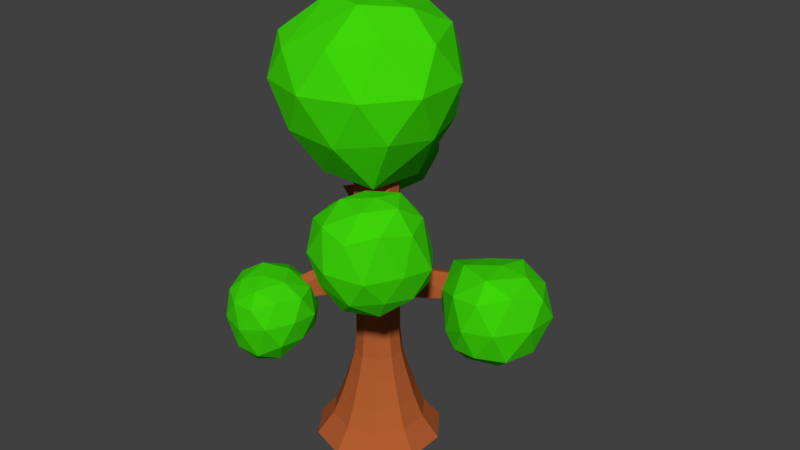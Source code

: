 # Source: arvore003.blend  (saved by Blender 2.78.0; exported with 4.5.12 LTS)
import bpy
from mathutils import Matrix  # noqa: F401  (used for matrix-valued properties, if any)

bpy.ops.wm.read_factory_settings(use_empty=True)
scene = bpy.context.scene
scene.name = 'Scene'

# ---- collections
col_collection_1 = bpy.data.collections.new('Collection 1'); scene.collection.children.link(col_collection_1)

# ---- materials (node trees are filled in below, after node groups)
mat_folha = bpy.data.materials.new('Folha')
mat_folha.alpha_threshold = 0.0
mat_folha.use_transparent_shadow = False
mat_folha.diffuse_color = (0.04854, 0.6619, 0.003175, 1.0)
mat_folha.roughness = 0.5
mat_tronco = bpy.data.materials.new('Tronco')
mat_tronco.alpha_threshold = 0.0
mat_tronco.use_transparent_shadow = False
mat_tronco.diffuse_color = (0.448, 0.1097, 0.03068, 1.0)
mat_tronco.roughness = 0.5

# ---- material node trees

# ---- world
world_world = bpy.data.worlds.new('World'); scene.world = world_world
world_world.color = (0.05088, 0.05088, 0.05088)
world_world.use_sun_shadow = False
world_world.sun_shadow_jitter_overblur = 0.0
world_world.cycles.sampling_method = 'MANUAL'

# ---- meshes
me_icosphere = bpy.data.meshes.new('Icosphere')
me_icosphere.from_pydata([(0.2476, -0.03789, -1.391), (0.8822, -0.6735, -0.5849), (-0.2764, -0.8507, -0.4481), (-0.9309, -0.0003815, -0.7513), (-0.313, 0.8819, -0.6696), (0.779, 0.5595, -0.7003), (0.2764, -0.8506, 0.4472), (-0.6452, -0.4501, 0.3676), (-0.5317, 0.5669, 0.3897), (0.263, 0.9044, 0.268), (0.8944, 7.642e-05, 0.4467), (-0.1255, 0.08034, 0.6835), (-0.05152, -0.541, -1.063), (0.664, -0.4265, -1.147), (0.3375, -0.8771, -0.5956), (0.9692, -0.06748, -0.6962), (0.6056, 0.336, -1.23), (-0.4081, -0.03628, -1.312), (-0.6834, -0.5121, -0.6731), (-0.07759, 0.5306, -1.303), (-0.788, 0.5335, -0.9939), (0.2997, 0.8391, -0.7399), (0.9884, -0.347, -0.02176), (0.952, 0.3215, -0.08827), (0.0, -1.0, 0.0), (0.6253, -0.8471, -0.02182), (-0.9449, -0.3046, -0.003901), (-0.5853, -0.8066, -0.002562), (-0.5563, 0.8539, -0.2722), (-0.8815, 0.3348, -0.09141), (0.5954, 0.8488, -0.2826), (0.001757, 1.023, -0.1645), (0.6878, -0.5001, 0.5254), (-0.2164, -0.7639, 0.4778), (-0.6966, 0.06963, 0.4881), (-0.1983, 0.8748, 0.3965), (0.679, 0.5373, 0.3952), (0.1179, -0.4751, 0.7333), (0.4229, 0.02121, 0.7132), (-0.3715, -0.1967, 0.6446), (-0.3803, 0.3789, 0.7039), (0.05032, 0.6027, 0.586), (0.7273, -3.702, -2.895), (1.282, -4.117, -2.4), (0.4892, -4.326, -2.603), (0.02786, -3.71, -2.393), (0.5222, -3.084, -2.295), (1.289, -3.342, -2.349), (0.9453, -4.404, -1.724), (0.1751, -4.154, -1.721), (0.1741, -3.343, -1.605), (0.9399, -3.103, -1.679), (1.419, -3.75, -1.624), (0.6871, -3.859, -1.408), (0.588, -4.054, -2.947), (1.051, -3.935, -2.8), (0.9134, -4.302, -2.632), (1.388, -3.733, -2.378), (1.062, -3.493, -2.64), (0.3119, -3.695, -2.796), (0.1704, -4.063, -2.619), (0.6089, -3.344, -2.629), (0.2014, -3.345, -2.363), (0.9349, -3.122, -2.4), (1.467, -3.972, -1.946), (1.465, -3.507, -1.995), (0.7266, -4.487, -2.118), (1.182, -4.347, -2.012), (-0.007278, -3.962, -2.003), (0.2709, -4.341, -2.107), (0.2833, -3.113, -1.936), (0.001552, -3.496, -1.942), (1.182, -3.13, -2.05), (0.7325, -2.975, -1.995), (1.259, -4.141, -1.58), (0.5292, -4.382, -1.737), (0.07365, -3.756, -1.58), (0.5249, -3.134, -1.572), (1.254, -3.379, -1.621), (0.8324, -4.199, -1.507), (1.11, -3.812, -1.405), (0.3797, -4.052, -1.505), (0.3778, -3.573, -1.401), (0.8289, -3.429, -1.409), (1.567, -2.392, -0.05033), (2.703, -3.12, 1.14), (1.174, -3.612, 1.15), (0.2252, -2.306, 1.16), (1.169, -1.005, 1.114), (2.699, -1.503, 1.108), (1.875, -3.518, 2.507), (0.576, -3.157, 2.471), (0.5329, -1.672, 2.493), (1.881, -1.045, 2.484), (2.929, -2.325, 2.5), (1.854, -2.248, 3.012), (1.37, -3.111, 0.3693), (2.219, -2.912, 0.2321), (1.999, -3.547, 1.037), (2.9, -2.307, 1.035), (2.244, -1.866, 0.1348), (0.7891, -2.31, 0.5231), (0.5415, -3.072, 1.039), (1.37, -1.574, 0.1931), (0.5415, -1.539, 1.038), (1.921, -1.081, 0.668), (3.052, -2.778, 1.845), (3.054, -1.832, 1.846), (1.583, -3.832, 1.843), (2.484, -3.539, 1.846), (0.1464, -2.784, 1.843), (0.7005, -3.55, 1.841), (0.6969, -1.082, 1.843), (0.1413, -1.844, 1.844), (2.484, -1.072, 1.847), (1.586, -0.7801, 1.846), (2.415, -2.956, 2.628), (1.025, -3.542, 2.369), (0.5165, -2.436, 2.613), (1.231, -1.338, 2.638), (2.617, -1.539, 2.605), (1.943, -2.891, 3.038), (2.464, -2.294, 2.958), (1.152, -2.661, 3.021), (1.161, -1.765, 3.014), (1.974, -1.329, 2.793), (2.984, -3.859, -1.206), (3.511, -4.162, -0.7136), (2.648, -4.578, -0.5434), (2.117, -3.817, -0.471), (2.82, -3.258, -0.6342), (3.647, -3.321, -0.6681), (3.136, -4.582, 0.2588), (2.264, -4.274, 0.2948), (2.324, -3.399, 0.2455), (3.192, -3.065, 0.2749), (3.718, -3.801, 0.2986), (3.086, -3.83, 0.7083), (2.805, -4.28, -1.051), (3.301, -4.041, -1.06), (3.117, -4.481, -0.7531), (3.694, -3.755, -0.7407), (3.353, -3.552, -0.9593), (2.498, -3.843, -0.9473), (2.304, -4.256, -0.5715), (2.868, -3.484, -0.953), (2.382, -3.476, -0.5524), (3.26, -3.183, -0.6928), (3.753, -4.033, -0.2619), (3.839, -3.512, -0.3183), (2.868, -4.73, -0.2135), (3.393, -4.491, -0.3144), (2.044, -4.092, -0.1546), (2.364, -4.532, -0.1262), (2.497, -3.215, -0.1935), (2.087, -3.573, -0.1235), (3.518, -3.092, -0.2647), (3.039, -3.044, -0.2769), (3.525, -4.259, 0.3942), (2.677, -4.526, 0.3845), (2.184, -3.841, 0.3128), (2.743, -3.134, 0.2999), (3.549, -3.366, 0.3627), (3.146, -4.255, 0.6423), (3.465, -3.818, 0.6473), (2.637, -4.09, 0.6389), (2.656, -3.575, 0.5898), (3.153, -3.386, 0.6385), (3.68, -1.774, -2.759), (4.392, -2.335, -2.279), (3.584, -2.586, -2.239), (3.028, -1.827, -2.132), (3.449, -1.066, -2.181), (4.386, -1.25, -2.275), (4.016, -2.656, -1.252), (3.126, -2.324, -1.448), (3.164, -1.373, -1.343), (3.975, -1.073, -1.375), (4.656, -1.796, -1.304), (3.888, -1.803, -0.9629), (3.586, -2.255, -2.579), (4.105, -2.091, -2.584), (3.973, -2.592, -2.236), (4.524, -1.786, -2.307), (4.104, -1.461, -2.581), (3.274, -1.794, -2.564), (3.215, -2.224, -2.372), (3.599, -1.312, -2.496), (3.201, -1.378, -2.224), (3.895, -1.056, -2.258), (4.674, -2.103, -1.708), (4.656, -1.471, -1.755), (3.817, -2.752, -1.744), (4.303, -2.592, -1.721), (2.946, -2.104, -1.786), (3.374, -2.55, -2.0), (3.23, -1.149, -1.849), (3.004, -1.584, -1.685), (4.229, -1.036, -1.793), (3.641, -1.027, -1.878), (4.429, -2.312, -1.143), (3.545, -2.607, -1.291), (2.955, -1.814, -1.191), (3.543, -1.173, -1.354), (4.367, -1.29, -1.323), (3.961, -2.345, -0.9687), (4.342, -1.814, -1.005), (3.377, -2.118, -0.999), (3.427, -1.517, -1.118), (3.949, -1.316, -1.041)], [], [(0, 13, 12), (1, 13, 15), (0, 12, 17), (0, 17, 19), (0, 19, 16), (1, 15, 22), (2, 14, 24), (3, 18, 26), (4, 20, 28), (5, 21, 30), (1, 22, 25), (2, 24, 27), (3, 26, 29), (4, 28, 31), (5, 30, 23), (6, 32, 37), (7, 33, 39), (8, 34, 40), (9, 35, 41), (10, 36, 38), (38, 41, 11), (38, 36, 41), (36, 9, 41), (41, 40, 11), (41, 35, 40), (35, 8, 40), (40, 39, 11), (40, 34, 39), (34, 7, 39), (39, 37, 11), (39, 33, 37), (33, 6, 37), (37, 38, 11), (37, 32, 38), (32, 10, 38), (23, 36, 10), (23, 30, 36), (30, 9, 36), (31, 35, 9), (31, 28, 35), (28, 8, 35), (29, 34, 8), (29, 26, 34), (26, 7, 34), (27, 33, 7), (27, 24, 33), (24, 6, 33), (25, 32, 6), (25, 22, 32), (22, 10, 32), (30, 31, 9), (30, 21, 31), (21, 4, 31), (28, 29, 8), (28, 20, 29), (20, 3, 29), (26, 27, 7), (26, 18, 27), (18, 2, 27), (24, 25, 6), (24, 14, 25), (14, 1, 25), (22, 23, 10), (22, 15, 23), (15, 5, 23), (16, 21, 5), (16, 19, 21), (19, 4, 21), (19, 20, 4), (19, 17, 20), (17, 3, 20), (17, 18, 3), (17, 12, 18), (12, 2, 18), (15, 16, 5), (15, 13, 16), (13, 0, 16), (12, 14, 2), (12, 13, 14), (13, 1, 14), (42, 55, 54), (43, 55, 57), (42, 54, 59), (42, 59, 61), (42, 61, 58), (43, 57, 64), (44, 56, 66), (45, 60, 68), (46, 62, 70), (47, 63, 72), (43, 64, 67), (44, 66, 69), (45, 68, 71), (46, 70, 73), (47, 72, 65), (48, 74, 79), (49, 75, 81), (50, 76, 82), (51, 77, 83), (52, 78, 80), (80, 83, 53), (80, 78, 83), (78, 51, 83), (83, 82, 53), (83, 77, 82), (77, 50, 82), (82, 81, 53), (82, 76, 81), (76, 49, 81), (81, 79, 53), (81, 75, 79), (75, 48, 79), (79, 80, 53), (79, 74, 80), (74, 52, 80), (65, 78, 52), (65, 72, 78), (72, 51, 78), (73, 77, 51), (73, 70, 77), (70, 50, 77), (71, 76, 50), (71, 68, 76), (68, 49, 76), (69, 75, 49), (69, 66, 75), (66, 48, 75), (67, 74, 48), (67, 64, 74), (64, 52, 74), (72, 73, 51), (72, 63, 73), (63, 46, 73), (70, 71, 50), (70, 62, 71), (62, 45, 71), (68, 69, 49), (68, 60, 69), (60, 44, 69), (66, 67, 48), (66, 56, 67), (56, 43, 67), (64, 65, 52), (64, 57, 65), (57, 47, 65), (58, 63, 47), (58, 61, 63), (61, 46, 63), (61, 62, 46), (61, 59, 62), (59, 45, 62), (59, 60, 45), (59, 54, 60), (54, 44, 60), (57, 58, 47), (57, 55, 58), (55, 42, 58), (54, 56, 44), (54, 55, 56), (55, 43, 56), (84, 97, 96), (85, 97, 99), (84, 96, 101), (84, 101, 103), (84, 103, 100), (85, 99, 106), (86, 98, 108), (87, 102, 110), (88, 104, 112), (89, 105, 114), (85, 106, 109), (86, 108, 111), (87, 110, 113), (88, 112, 115), (89, 114, 107), (90, 116, 121), (91, 117, 123), (92, 118, 124), (93, 119, 125), (94, 120, 122), (122, 125, 95), (122, 120, 125), (120, 93, 125), (125, 124, 95), (125, 119, 124), (119, 92, 124), (124, 123, 95), (124, 118, 123), (118, 91, 123), (123, 121, 95), (123, 117, 121), (117, 90, 121), (121, 122, 95), (121, 116, 122), (116, 94, 122), (107, 120, 94), (107, 114, 120), (114, 93, 120), (115, 119, 93), (115, 112, 119), (112, 92, 119), (113, 118, 92), (113, 110, 118), (110, 91, 118), (111, 117, 91), (111, 108, 117), (108, 90, 117), (109, 116, 90), (109, 106, 116), (106, 94, 116), (114, 115, 93), (114, 105, 115), (105, 88, 115), (112, 113, 92), (112, 104, 113), (104, 87, 113), (110, 111, 91), (110, 102, 111), (102, 86, 111), (108, 109, 90), (108, 98, 109), (98, 85, 109), (106, 107, 94), (106, 99, 107), (99, 89, 107), (100, 105, 89), (100, 103, 105), (103, 88, 105), (103, 104, 88), (103, 101, 104), (101, 87, 104), (101, 102, 87), (101, 96, 102), (96, 86, 102), (99, 100, 89), (99, 97, 100), (97, 84, 100), (96, 98, 86), (96, 97, 98), (97, 85, 98), (126, 139, 138), (127, 139, 141), (126, 138, 143), (126, 143, 145), (126, 145, 142), (127, 141, 148), (128, 140, 150), (129, 144, 152), (130, 146, 154), (131, 147, 156), (127, 148, 151), (128, 150, 153), (129, 152, 155), (130, 154, 157), (131, 156, 149), (132, 158, 163), (133, 159, 165), (134, 160, 166), (135, 161, 167), (136, 162, 164), (164, 167, 137), (164, 162, 167), (162, 135, 167), (167, 166, 137), (167, 161, 166), (161, 134, 166), (166, 165, 137), (166, 160, 165), (160, 133, 165), (165, 163, 137), (165, 159, 163), (159, 132, 163), (163, 164, 137), (163, 158, 164), (158, 136, 164), (149, 162, 136), (149, 156, 162), (156, 135, 162), (157, 161, 135), (157, 154, 161), (154, 134, 161), (155, 160, 134), (155, 152, 160), (152, 133, 160), (153, 159, 133), (153, 150, 159), (150, 132, 159), (151, 158, 132), (151, 148, 158), (148, 136, 158), (156, 157, 135), (156, 147, 157), (147, 130, 157), (154, 155, 134), (154, 146, 155), (146, 129, 155), (152, 153, 133), (152, 144, 153), (144, 128, 153), (150, 151, 132), (150, 140, 151), (140, 127, 151), (148, 149, 136), (148, 141, 149), (141, 131, 149), (142, 147, 131), (142, 145, 147), (145, 130, 147), (145, 146, 130), (145, 143, 146), (143, 129, 146), (143, 144, 129), (143, 138, 144), (138, 128, 144), (141, 142, 131), (141, 139, 142), (139, 126, 142), (138, 140, 128), (138, 139, 140), (139, 127, 140), (168, 181, 180), (169, 181, 183), (168, 180, 185), (168, 185, 187), (168, 187, 184), (169, 183, 190), (170, 182, 192), (171, 186, 194), (172, 188, 196), (173, 189, 198), (169, 190, 193), (170, 192, 195), (171, 194, 197), (172, 196, 199), (173, 198, 191), (174, 200, 205), (175, 201, 207), (176, 202, 208), (177, 203, 209), (178, 204, 206), (206, 209, 179), (206, 204, 209), (204, 177, 209), (209, 208, 179), (209, 203, 208), (203, 176, 208), (208, 207, 179), (208, 202, 207), (202, 175, 207), (207, 205, 179), (207, 201, 205), (201, 174, 205), (205, 206, 179), (205, 200, 206), (200, 178, 206), (191, 204, 178), (191, 198, 204), (198, 177, 204), (199, 203, 177), (199, 196, 203), (196, 176, 203), (197, 202, 176), (197, 194, 202), (194, 175, 202), (195, 201, 175), (195, 192, 201), (192, 174, 201), (193, 200, 174), (193, 190, 200), (190, 178, 200), (198, 199, 177), (198, 189, 199), (189, 172, 199), (196, 197, 176), (196, 188, 197), (188, 171, 197), (194, 195, 175), (194, 186, 195), (186, 170, 195), (192, 193, 174), (192, 182, 193), (182, 169, 193), (190, 191, 178), (190, 183, 191), (183, 173, 191), (184, 189, 173), (184, 187, 189), (187, 172, 189), (187, 188, 172), (187, 185, 188), (185, 171, 188), (185, 186, 171), (185, 180, 186), (180, 170, 186), (183, 184, 173), (183, 181, 184), (181, 168, 184), (180, 182, 170), (180, 181, 182), (181, 169, 182)])
me_icosphere.materials.append(mat_folha)
me_icosphere.use_remesh_preserve_volume = False
me_icosphere.use_remesh_preserve_attributes = False
me_icosphere.use_mirror_vertex_groups = False
me_icosphere.update()
me_cylinder = bpy.data.meshes.new('Cylinder')
me_cylinder.from_pydata([(-1.5e-08, 1.108, -3.278), (-2.98e-09, 1.192e-08, 3.02), (0.6512, 0.8963, -3.278), (1.054, 0.3423, -3.278), (1.054, -0.3423, -3.278), (0.6512, -0.8963, -3.278), (-1.118e-07, -1.108, -3.278), (-0.6512, -0.8963, -3.278), (-1.054, -0.3423, -3.278), (-1.054, 0.3423, -3.278), (-0.6512, 0.8963, -3.278), (-3.873e-09, 0.6651, -2.523), (-3.324e-09, 0.5118, -2.029), (-8.929e-10, 0.418, -1.661), (0.0, 0.38, -1.294), (0.0, 0.38, -0.8629), (0.0, 0.38, -0.4314), (0.0, 0.38, 1.192e-07), (0.0, 0.38, 0.4314), (0.0, 0.38, 0.8629), (0.0, 0.38, 1.294), (0.0, 0.38, 1.726), (0.0, 0.38, 2.157), (0.0, 0.38, 2.589), (0.2234, 0.3074, 2.589), (0.2234, 0.3074, 2.157), (0.2234, 0.3074, 1.726), (0.2234, 0.3074, 1.294), (0.2234, 0.3074, 0.8629), (0.2234, 0.3074, 0.4314), (0.2234, 0.3074, -0.07318), (0.2234, 0.3074, -0.4314), (0.2234, 0.3074, -0.8629), (0.2234, 0.3074, -1.294), (0.2457, 0.3381, -1.661), (0.3008, 0.414, -2.029), (0.3909, 0.5381, -2.523), (0.3614, 0.1174, 2.589), (0.3614, 0.1174, 2.157), (0.3614, 0.1174, 1.726), (0.3614, 0.1174, 1.294), (0.3614, 0.1174, 0.8629), (0.3614, 0.1174, 0.4314), (0.3614, 0.1174, 0.0061), (0.3614, 0.1174, -0.5345), (0.3614, 0.1174, -0.8629), (0.3614, 0.1174, -1.294), (0.3975, 0.1292, -1.661), (0.4867, 0.1582, -2.029), (0.6325, 0.2055, -2.523), (0.3614, -0.1174, 2.589), (0.3614, -0.1174, 2.157), (0.3614, -0.1174, 1.726), (0.3614, -0.1174, 1.294), (0.3614, -0.1174, 0.8629), (0.3614, -0.1174, 0.4314), (0.3614, -0.1174, -0.07318), (0.3614, -0.1174, -0.4314), (0.3614, -0.1174, -0.8629), (0.3614, -0.1174, -1.294), (0.3975, -0.1292, -1.661), (0.4867, -0.1582, -2.029), (0.6325, -0.2055, -2.523), (0.2234, -0.3074, 2.589), (0.2234, -0.3074, 2.157), (0.2234, -0.3074, 1.726), (0.2234, -0.3074, 1.365), (0.2234, -0.3074, 0.7512), (0.2234, -0.3074, 0.4314), (0.2234, -0.3074, -1.192e-07), (0.2234, -0.3074, -0.4314), (0.2234, -0.3074, -0.8629), (0.2234, -0.3074, -1.294), (0.2457, -0.3381, -1.661), (0.3008, -0.414, -2.029), (0.3909, -0.5381, -2.523), (-3.322e-08, -0.38, 2.589), (-3.322e-08, -0.38, 2.157), (-3.322e-08, -0.38, 1.726), (-3.322e-08, -0.38, 1.294), (-3.322e-08, -0.38, 0.8629), (-3.322e-08, -0.38, 0.4314), (-3.322e-08, -0.38, -0.08281), (-3.322e-08, -0.38, -0.4314), (-3.322e-08, -0.38, -0.8629), (-3.322e-08, -0.38, -1.294), (-3.743e-08, -0.418, -1.661), (-4.807e-08, -0.5118, -2.029), (-6.202e-08, -0.6651, -2.523), (-0.2234, -0.3074, 2.589), (-0.2234, -0.3074, 2.157), (-0.2234, -0.3074, 1.726), (-0.2234, -0.3074, 1.294), (-0.2234, -0.3074, 0.8629), (-0.2234, -0.3074, 0.4314), (-0.2234, -0.3074, 0.01243), (-0.2234, -0.3074, -0.5628), (-0.2234, -0.3074, -0.8629), (-0.2234, -0.3074, -1.294), (-0.2457, -0.3381, -1.661), (-0.3008, -0.414, -2.029), (-0.3909, -0.5381, -2.523), (-0.3614, -0.1174, 2.589), (-0.3614, -0.1174, 2.157), (-0.3614, -0.1174, 1.726), (-0.3614, -0.1174, 1.294), (-0.3614, -0.1174, 0.8629), (-0.3614, -0.1174, 0.4314), (-0.3614, -0.1174, -0.08281), (-0.3614, -0.1174, -0.4314), (-0.3614, -0.1174, -0.8629), (-0.3614, -0.1174, -1.294), (-0.3975, -0.1292, -1.661), (-0.4867, -0.1582, -2.029), (-0.6325, -0.2055, -2.523), (-0.3614, 0.1174, 2.589), (-0.3614, 0.1174, 2.157), (-0.3614, 0.1174, 1.726), (-0.3614, 0.1174, 1.294), (-0.3614, 0.1174, 0.8629), (-0.3614, 0.1174, 0.4314), (-0.3614, 0.1174, -1.192e-07), (-0.3614, 0.1174, -0.4314), (-0.3614, 0.1174, -0.8629), (-0.3614, 0.1174, -1.294), (-0.3975, 0.1292, -1.661), (-0.4867, 0.1582, -2.029), (-0.6325, 0.2055, -2.523), (-0.2234, 0.3074, 2.589), (-0.2234, 0.3074, 2.157), (-0.2234, 0.3074, 1.726), (-0.2234, 0.3074, 1.294), (-0.2234, 0.3074, 0.8629), (-0.2234, 0.3074, 0.4891), (-0.2234, 0.3074, -0.06057), (-0.2234, 0.3074, -0.4314), (-0.2234, 0.3074, -0.8629), (-0.2234, 0.3074, -1.294), (-0.2457, 0.3381, -1.661), (-0.3008, 0.414, -2.029), (-0.3909, 0.5381, -2.523), (0.4809, 0.6618, -2.901), (0.778, 0.2528, -2.901), (0.778, -0.2528, -2.901), (0.4809, -0.6618, -2.901), (-8.04e-08, -0.8181, -2.901), (-0.4809, -0.6618, -2.901), (-0.778, -0.2528, -2.901), (-0.778, 0.2528, -2.901), (-0.4809, 0.6618, -2.901), (-8.877e-09, 0.8181, -2.901), (1.819, 0.7224, 0.1035), (-1.187, -1.464, -0.7603), (-1.388, 1.792, 1.315), (-1.552, 1.85, 1.22), (-1.448, 1.743, 1.271), (-1.338, 1.862, 1.296), (0.7565, 0.4448, -0.3991), (1.248, 0.6065, -0.2858), (1.553, 0.7017, -0.1206), (1.663, 0.6008, -0.1526), (1.394, 0.4473, -0.3467), (0.8735, 0.2838, -0.4865), (1.666, 0.49, -0.1338), (1.395, 0.2819, -0.3009), (0.8735, 0.0848, -0.3991), (1.573, 0.4783, 0.03364), (1.302, 0.2891, -0.02312), (0.8735, 0.0848, -0.03352), (0.8735, 0.2838, 0.03366), (1.273, 0.4359, 0.04845), (1.54, 0.5677, 0.08563), (1.482, 0.6509, 0.04685), (1.182, 0.5626, -0.008054), (0.7565, 0.4448, -0.03352), (-1.443, 1.969, 1.245), (-0.4345, -0.5981, 0.05359), (-0.6522, -0.9375, -0.007308), (-0.8666, -1.205, -0.167), (-1.01, -1.363, -0.4007), (-0.8767, -1.222, -0.621), (-0.7541, -1.067, -0.5222), (-0.5899, -0.8529, -0.49), (-0.4345, -0.5981, -0.518), (-0.8216, -1.315, -0.5688), (-0.6535, -1.164, -0.4394), (-0.4403, -0.9386, -0.3848), (-0.2405, -0.6611, -0.4039), (-1.031, -1.252, -0.3989), (-0.9158, -1.062, -0.1914), (-0.7357, -0.7759, -0.06293), (-0.5544, -0.4331, -0.02914), (-0.5544, -0.4331, -0.4039), (-0.6949, -0.7204, -0.3794), (-0.842, -0.9714, -0.4243), (-0.9433, -1.16, -0.5434), (-0.9093, -1.407, -0.4243), (-0.7273, -1.254, -0.2065), (-0.4811, -0.9941, -0.06831), (-0.2405, -0.6611, -0.02914), (-1.521, 1.928, 1.25), (-0.5617, 0.3931, -1.192e-07), (-0.7734, 0.7504, 0.04406), (-0.9993, 1.095, 0.1604), (-1.181, 1.353, 0.3925), (-1.382, 1.603, 0.6472), (-1.522, 1.759, 0.9236), (-1.148, 1.796, 1.115), (-0.9732, 1.662, 0.9026), (-0.7864, 1.454, 0.7083), (-0.6024, 1.252, 0.5386), (-0.392, 0.9588, 0.4554), (-0.2003, 0.6557, 0.4314), (-0.4237, 0.5831, 0.4891), (-0.5982, 0.8726, 0.5213), (-0.7886, 1.153, 0.6082), (-0.9419, 1.346, 0.7741), (-1.105, 1.54, 0.962), (-1.253, 1.678, 1.162), (-0.5617, 0.3931, 0.4314), (-0.7308, 0.6933, 0.4536), (-0.9158, 0.9871, 0.5325), (-1.059, 1.204, 0.6947), (-1.22, 1.416, 0.8772), (-1.357, 1.578, 1.085), (-1.313, 1.977, 0.9544), (-1.135, 1.849, 0.6725), (-0.9076, 1.603, 0.406), (-0.6859, 1.359, 0.1666), (-0.4346, 1.016, 0.04586), (-0.2003, 0.6557, 1.192e-07), (-1.463, 1.91, 0.9574), (-1.311, 1.778, 0.6689), (-1.096, 1.535, 0.389), (-0.895, 1.29, 0.1342), (-0.6525, 0.9454, -0.0005553), (-0.4237, 0.5831, -0.06057), (-1.45, 0.7601, 0.675), (-1.188, 0.9347, 0.3224), (-1.371, 0.8118, 0.4908), (-1.456, 0.8982, 0.5592), (-1.328, 1.102, 0.4457), (-1.132, 0.9069, 0.5683), (-1.316, 0.8277, 0.6198), (-1.244, 1.046, 0.6512), (-1.386, 0.8978, 0.6656), (1.225, -1.505, 1.81), (0.5467, -0.4676, 1.325), (0.7504, -0.8132, 1.399), (0.9811, -1.135, 1.544), (1.083, -1.221, 1.356), (0.8406, -0.8961, 1.101), (0.5901, -0.5109, 0.9433), (0.4255, -0.6369, 1.394), (0.6511, -0.9523, 1.465), (0.9101, -1.232, 1.596), (0.2376, -0.721, 1.318), (0.512, -1.046, 1.391), (0.8249, -1.316, 1.542), (1.055, -1.354, 1.328), (0.7795, -1.07, 1.041), (0.4873, -0.6986, 0.8518), (0.9269, -1.402, 1.354), (0.6022, -1.129, 1.094), (0.281, -0.7644, 0.937), (-0.4852, 1.398, -3.385), (-0.5032, 1.392, -3.385), (-0.5009, 1.393, -3.372), (-0.4876, 1.397, -3.372)], [], [(23, 1, 24), (24, 1, 37), (37, 1, 50), (50, 1, 63), (63, 1, 76), (76, 1, 89), (89, 1, 102), (102, 1, 115), (115, 1, 128), (128, 1, 23), (0, 2, 3, 4, 5, 6, 7, 8, 9, 10), (149, 140, 11, 150), (140, 139, 12, 11), (139, 138, 13, 12), (138, 137, 14, 13), (137, 136, 15, 14), (136, 135, 16, 15), (135, 134, 17, 16), (225, 231, 200, 175), (133, 132, 19, 18), (132, 131, 20, 19), (131, 130, 21, 20), (130, 129, 22, 21), (129, 128, 23, 22), (148, 127, 140, 149), (127, 126, 139, 140), (126, 125, 138, 139), (125, 124, 137, 138), (124, 123, 136, 137), (123, 122, 135, 136), (122, 121, 134, 135), (231, 206, 154, 200), (120, 119, 132, 133), (119, 118, 131, 132), (118, 117, 130, 131), (117, 116, 129, 130), (116, 115, 128, 129), (147, 114, 127, 148), (114, 113, 126, 127), (113, 112, 125, 126), (112, 111, 124, 125), (111, 110, 123, 124), (110, 109, 122, 123), (109, 108, 121, 122), (108, 107, 120, 121), (107, 106, 119, 120), (106, 105, 118, 119), (105, 104, 117, 118), (104, 103, 116, 117), (103, 102, 115, 116), (146, 101, 114, 147), (101, 100, 113, 114), (100, 99, 112, 113), (99, 98, 111, 112), (98, 97, 110, 111), (97, 96, 109, 110), (188, 195, 152), (95, 94, 107, 108), (94, 93, 106, 107), (93, 92, 105, 106), (92, 91, 104, 105), (91, 90, 103, 104), (90, 89, 102, 103), (145, 88, 101, 146), (88, 87, 100, 101), (87, 86, 99, 100), (86, 85, 98, 99), (85, 84, 97, 98), (84, 83, 96, 97), (196, 179, 152), (82, 81, 94, 95), (81, 80, 93, 94), (80, 79, 92, 93), (79, 78, 91, 92), (78, 77, 90, 91), (77, 76, 89, 90), (144, 75, 88, 145), (75, 74, 87, 88), (74, 73, 86, 87), (73, 72, 85, 86), (72, 71, 84, 85), (71, 70, 83, 84), (70, 69, 82, 83), (69, 68, 81, 82), (68, 67, 80, 81), (249, 255, 246), (66, 65, 78, 79), (65, 64, 77, 78), (64, 63, 76, 77), (143, 62, 75, 144), (62, 61, 74, 75), (61, 60, 73, 74), (60, 59, 72, 73), (59, 58, 71, 72), (58, 57, 70, 71), (57, 56, 69, 70), (56, 55, 68, 69), (55, 54, 67, 68), (250, 249, 246), (53, 52, 65, 66), (52, 51, 64, 65), (51, 50, 63, 64), (142, 49, 62, 143), (49, 48, 61, 62), (48, 47, 60, 61), (47, 46, 59, 60), (46, 45, 58, 59), (45, 44, 57, 58), (163, 160, 151), (43, 42, 55, 56), (42, 41, 54, 55), (41, 40, 53, 54), (40, 39, 52, 53), (39, 38, 51, 52), (38, 37, 50, 51), (141, 36, 49, 142), (36, 35, 48, 49), (35, 34, 47, 48), (34, 33, 46, 47), (33, 32, 45, 46), (32, 31, 44, 45), (160, 159, 151), (30, 29, 42, 43), (29, 28, 41, 42), (28, 27, 40, 41), (27, 26, 39, 40), (26, 25, 38, 39), (25, 24, 37, 38), (150, 11, 36, 141), (11, 12, 35, 36), (12, 13, 34, 35), (13, 14, 33, 34), (14, 15, 32, 33), (15, 16, 31, 32), (16, 17, 30, 31), (17, 18, 29, 30), (18, 19, 28, 29), (19, 20, 27, 28), (20, 21, 26, 27), (21, 22, 25, 26), (22, 23, 24, 25), (0, 150, 141, 2), (2, 141, 142, 3), (3, 142, 143, 4), (4, 143, 144, 5), (5, 144, 145, 6), (6, 145, 146, 7), (7, 146, 147, 8), (8, 147, 148, 9), (9, 148, 149, 10), (10, 149, 267, 266), (179, 188, 152), (206, 224, 155, 154), (166, 163, 151), (172, 171, 151), (159, 172, 151), (171, 166, 151), (43, 56, 168, 169), (169, 168, 167, 170), (170, 167, 166, 171), (31, 30, 174, 157), (157, 174, 173, 158), (158, 173, 172, 159), (30, 43, 169, 174), (174, 169, 170, 173), (173, 170, 171, 172), (56, 57, 165, 168), (168, 165, 164, 167), (167, 164, 163, 166), (44, 31, 157, 162), (162, 157, 158, 161), (161, 158, 159, 160), (57, 44, 162, 165), (165, 162, 161, 164), (164, 161, 160, 163), (154, 155, 153, 200), (184, 196, 152), (180, 184, 152), (195, 180, 152), (109, 96, 183, 192), (192, 183, 182, 193), (193, 182, 181, 194), (194, 181, 180, 195), (96, 83, 187, 183), (183, 187, 186, 182), (182, 186, 185, 181), (181, 185, 184, 180), (83, 82, 199, 187), (187, 199, 198, 186), (186, 198, 197, 185), (185, 197, 196, 184), (95, 108, 191, 176), (176, 191, 190, 177), (177, 190, 189, 178), (178, 189, 188, 179), (82, 95, 176, 199), (199, 176, 177, 198), (198, 177, 178, 197), (197, 178, 179, 196), (108, 109, 192, 191), (191, 192, 193, 190), (190, 193, 194, 189), (189, 194, 195, 188), (200, 153, 156, 175), (224, 218, 153, 155), (207, 225, 175, 156), (218, 207, 156, 153), (133, 18, 212, 213), (213, 212, 211, 214), (214, 211, 210, 215), (215, 210, 209, 216), (216, 209, 208, 217), (217, 208, 207, 218), (18, 17, 230, 212), (212, 230, 229, 211), (211, 229, 228, 210), (210, 228, 227, 209), (209, 227, 226, 208), (208, 226, 225, 207), (120, 133, 213, 219), (219, 213, 214, 220), (220, 214, 215, 221), (221, 215, 216, 222), (222, 216, 217, 223), (223, 217, 218, 224), (121, 120, 219, 201), (201, 219, 220, 202), (202, 220, 221, 203), (240, 239, 237), (204, 222, 223, 205), (205, 223, 224, 206), (134, 121, 201, 236), (236, 201, 202, 235), (235, 202, 203, 234), (234, 203, 204, 233), (233, 204, 205, 232), (232, 205, 206, 231), (17, 134, 236, 230), (230, 236, 235, 229), (229, 235, 234, 228), (228, 234, 233, 227), (227, 233, 232, 226), (226, 232, 231, 225), (239, 243, 237), (243, 245, 237), (245, 240, 237), (222, 204, 241, 244), (244, 241, 240, 245), (221, 222, 244, 242), (242, 244, 245, 243), (203, 221, 242, 238), (238, 242, 243, 239), (204, 203, 238, 241), (241, 238, 239, 240), (255, 258, 246), (259, 250, 246), (262, 259, 246), (258, 262, 246), (79, 80, 264, 256), (256, 264, 263, 257), (257, 263, 262, 258), (80, 67, 261, 264), (264, 261, 260, 263), (263, 260, 259, 262), (67, 54, 252, 261), (261, 252, 251, 260), (260, 251, 250, 259), (66, 79, 256, 253), (253, 256, 257, 254), (254, 257, 258, 255), (54, 53, 247, 252), (252, 247, 248, 251), (251, 248, 249, 250), (53, 66, 253, 247), (247, 253, 254, 248), (248, 254, 255, 249), (266, 267, 268, 265), (150, 0, 265, 268), (0, 10, 266, 265), (149, 150, 268, 267)])
me_cylinder.materials.append(mat_tronco)
me_cylinder.use_remesh_preserve_volume = False
me_cylinder.use_remesh_preserve_attributes = False
me_cylinder.use_mirror_vertex_groups = False
me_cylinder.update()

# ---- objects
ob_icosphere = bpy.data.objects.new('Icosphere', me_icosphere)
ob_cylinder = bpy.data.objects.new('Cylinder', me_cylinder)

# ---- transforms, parenting, visibility, modifiers, constraints
ob_icosphere.location = (-1.738, 2.274, 4.415)
ob_icosphere.lineart.crease_threshold = 0.0
ob_cylinder.location = (0.0, 0.0, 2.956)
ob_cylinder.lineart.crease_threshold = 0.0

# ---- collection membership
col_collection_1.objects.link(ob_icosphere)
col_collection_1.objects.link(ob_cylinder)

# ---- scene / render settings (as saved in the file)
scene.frame_start = 1; scene.frame_end = 250; scene.frame_set(1)
scene.render.engine = 'BLENDER_EEVEE_NEXT'
scene.render.resolution_percentage = 50
scene.render.dither_intensity = 0.0
scene.cycles.use_denoising = False
scene.cycles.samples = 128
scene.cycles.sampling_pattern = 'TABULATED_SOBOL'
scene.cycles.light_sampling_threshold = 0.0
scene.cycles.use_adaptive_sampling = False
scene.cycles.use_light_tree = False
scene.cycles.blur_glossy = 0.0
scene.cycles.sample_clamp_indirect = 0.0
scene.view_settings.view_transform = 'Standard'
bpy.context.view_layer.update()

# ---- added for rendering (the .blend has no active camera and no usable light): camera, sun
cam_auto = bpy.data.cameras.new('AutoCamera')
cam_auto.lens = 50.0
cam_auto.sensor_width = 36.0
cam_auto.clip_end = 1000.0
ob_auto_camera = bpy.data.objects.new('AutoCamera', cam_auto)
scene.collection.objects.link(ob_auto_camera)
ob_auto_camera.location = (10.5448, -12.0815, 11.8464)
ob_auto_camera.rotation_euler = (1.09748, -7.21219e-08, 0.694738)
scene.camera = ob_auto_camera
light_auto_sun = bpy.data.lights.new('AutoSun', 'SUN')
light_auto_sun.energy = 3.0
light_auto_sun.angle = 0.0523599
ob_auto_sun = bpy.data.objects.new('AutoSun', light_auto_sun)
scene.collection.objects.link(ob_auto_sun)
ob_auto_sun.rotation_euler = (0.872665, 0.174533, 0.523599)
bpy.context.view_layer.update()
